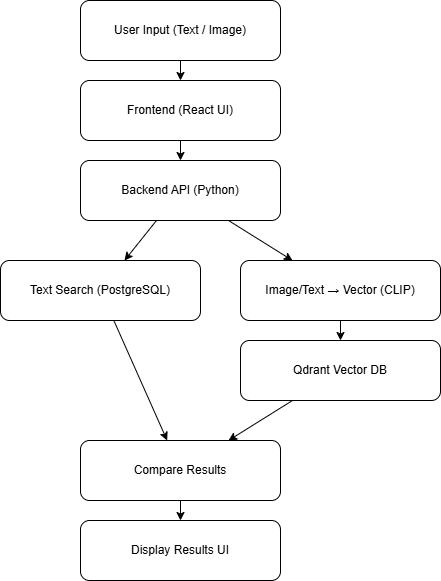

The diagram above was exported from draw.io. Its source (the exported page's mxGraphModel, read from the mxfile embedded in the PNG):
<mxGraphModel dx="1002" dy="563" grid="1" gridSize="10" guides="1" tooltips="1" connect="1" arrows="1" fold="1" page="1" pageScale="1" pageWidth="827" pageHeight="1169" math="0" shadow="0">
  <root>
    <mxCell id="0" />
    <mxCell id="1" parent="0" />
    <mxCell id="2" value="User Input (Text / Image)" style="rounded=1;whiteSpace=wrap;html=1;" parent="1" vertex="1">
      <mxGeometry x="100" y="20" width="200" height="60" as="geometry" />
    </mxCell>
    <mxCell id="3" value="Frontend (React UI)" style="rounded=1;whiteSpace=wrap;html=1;" parent="1" vertex="1">
      <mxGeometry x="100" y="100" width="200" height="60" as="geometry" />
    </mxCell>
    <mxCell id="4" value="Backend API (Python)" style="rounded=1;whiteSpace=wrap;html=1;" parent="1" vertex="1">
      <mxGeometry x="100" y="180" width="200" height="60" as="geometry" />
    </mxCell>
    <mxCell id="5" value="Text Search (PostgreSQL)" style="rounded=1;whiteSpace=wrap;html=1;" parent="1" vertex="1">
      <mxGeometry x="20" y="280" width="200" height="60" as="geometry" />
    </mxCell>
    <mxCell id="6" value="Image/Text → Vector (CLIP)" style="rounded=1;whiteSpace=wrap;html=1;" parent="1" vertex="1">
      <mxGeometry x="260" y="280" width="200" height="60" as="geometry" />
    </mxCell>
    <mxCell id="7" value="Qdrant Vector DB" style="rounded=1;whiteSpace=wrap;html=1;" parent="1" vertex="1">
      <mxGeometry x="260" y="360" width="200" height="60" as="geometry" />
    </mxCell>
    <mxCell id="8" value="Compare Results" style="rounded=1;whiteSpace=wrap;html=1;" parent="1" vertex="1">
      <mxGeometry x="100" y="460" width="200" height="60" as="geometry" />
    </mxCell>
    <mxCell id="9" value="Display Results UI" style="rounded=1;whiteSpace=wrap;html=1;" parent="1" vertex="1">
      <mxGeometry x="100" y="540" width="200" height="60" as="geometry" />
    </mxCell>
    <mxCell id="e1" parent="1" source="2" target="3" edge="1">
      <mxGeometry relative="1" as="geometry" />
    </mxCell>
    <mxCell id="e2" parent="1" source="3" target="4" edge="1">
      <mxGeometry relative="1" as="geometry" />
    </mxCell>
    <mxCell id="e3" parent="1" source="4" target="5" edge="1">
      <mxGeometry relative="1" as="geometry" />
    </mxCell>
    <mxCell id="e4" parent="1" source="4" target="6" edge="1">
      <mxGeometry relative="1" as="geometry" />
    </mxCell>
    <mxCell id="e5" parent="1" source="6" target="7" edge="1">
      <mxGeometry relative="1" as="geometry" />
    </mxCell>
    <mxCell id="e6" parent="1" source="5" target="8" edge="1">
      <mxGeometry relative="1" as="geometry" />
    </mxCell>
    <mxCell id="e7" parent="1" source="7" target="8" edge="1">
      <mxGeometry relative="1" as="geometry" />
    </mxCell>
    <mxCell id="e8" parent="1" source="8" target="9" edge="1">
      <mxGeometry relative="1" as="geometry" />
    </mxCell>
  </root>
</mxGraphModel>